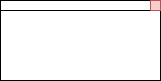

The diagram above was exported from draw.io. Its source (the exported page's mxGraphModel, read from the mxfile embedded in the PNG):
<mxGraphModel dx="451" dy="536" grid="1" gridSize="10" guides="1" tooltips="1" connect="1" arrows="1" fold="1" page="1" pageScale="1" pageWidth="850" pageHeight="1100" math="0" shadow="0">
  <root>
    <mxCell id="0" />
    <mxCell id="1" parent="0" />
    <mxCell id="2" value="" style="rounded=0;whiteSpace=wrap;html=1;hachureGap=4;fontFamily=Architects Daughter;fontSource=https%3A%2F%2Ffonts.googleapis.com%2Fcss%3Ffamily%3DArchitects%2BDaughter;" vertex="1" parent="1">
      <mxGeometry x="240" y="160" width="160" height="80" as="geometry" />
    </mxCell>
    <mxCell id="3" value="" style="rounded=0;whiteSpace=wrap;html=1;hachureGap=4;fontFamily=Architects Daughter;fontSource=https%3A%2F%2Ffonts.googleapis.com%2Fcss%3Ffamily%3DArchitects%2BDaughter;" vertex="1" parent="1">
      <mxGeometry x="240" y="160" width="160" height="10" as="geometry" />
    </mxCell>
    <mxCell id="4" value="" style="rounded=0;whiteSpace=wrap;html=1;hachureGap=4;fontFamily=Architects Daughter;fontSource=https%3A%2F%2Ffonts.googleapis.com%2Fcss%3Ffamily%3DArchitects%2BDaughter;fillColor=#f8cecc;strokeColor=#b85450;" vertex="1" parent="1">
      <mxGeometry x="390" y="160" width="10" height="10" as="geometry" />
    </mxCell>
  </root>
</mxGraphModel>